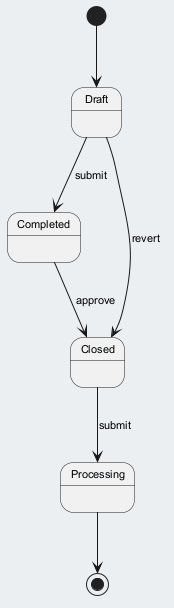

The diagram above was rendered by PlantUML. Its source (embedded in the PNG):
@startuml
skinparam backgroundColor #ECEFF1
skinparam classBackgroundColor #FFFFFF
skinparam classBorderColor #455A64
skinparam defaultFontSize 11
[*] --> Draft
Draft --> Completed : submit
Completed --> Closed : approve
Closed --> Processing : submit
Draft --> Closed : revert
Processing --> [*]
@enduml